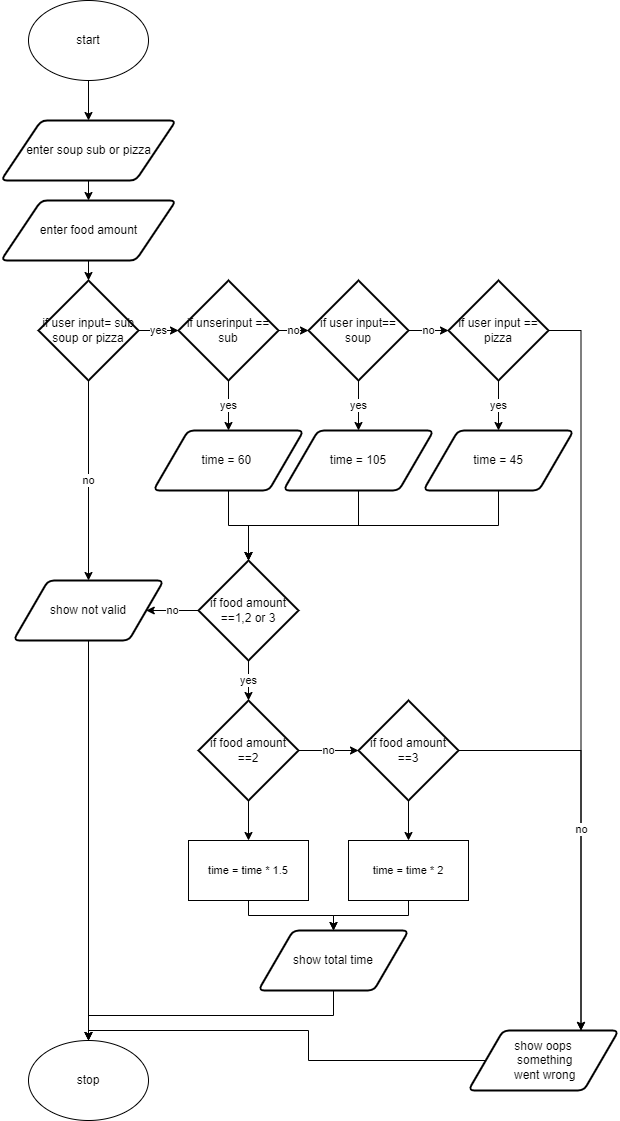

The diagram above was exported from draw.io. Its source (the exported page's mxGraphModel, read from the mxfile embedded in the PNG):
<mxGraphModel dx="690" dy="526" grid="1" gridSize="10" guides="1" tooltips="1" connect="1" arrows="1" fold="1" page="1" pageScale="1" pageWidth="827" pageHeight="1169" math="0" shadow="0">
  <root>
    <mxCell id="0" />
    <mxCell id="1" parent="0" />
    <mxCell id="9" style="edgeStyle=none;html=1;exitX=0.5;exitY=1;exitDx=0;exitDy=0;entryX=0.5;entryY=0;entryDx=0;entryDy=0;" parent="1" source="2" target="8" edge="1">
      <mxGeometry relative="1" as="geometry" />
    </mxCell>
    <mxCell id="2" value="start" style="ellipse;whiteSpace=wrap;html=1;" parent="1" vertex="1">
      <mxGeometry x="220" y="40" width="120" height="80" as="geometry" />
    </mxCell>
    <mxCell id="7" value="stop" style="ellipse;whiteSpace=wrap;html=1;" parent="1" vertex="1">
      <mxGeometry x="220" y="1080" width="120" height="80" as="geometry" />
    </mxCell>
    <mxCell id="12" style="edgeStyle=none;html=1;exitX=0.5;exitY=1;exitDx=0;exitDy=0;" parent="1" source="8" edge="1">
      <mxGeometry relative="1" as="geometry">
        <mxPoint x="280" y="240" as="targetPoint" />
      </mxGeometry>
    </mxCell>
    <mxCell id="8" value="enter soup sub or pizza" style="shape=parallelogram;html=1;strokeWidth=2;perimeter=parallelogramPerimeter;whiteSpace=wrap;rounded=1;arcSize=12;size=0.23;" parent="1" vertex="1">
      <mxGeometry x="192.5" y="160" width="175" height="60" as="geometry" />
    </mxCell>
    <mxCell id="21" value="no" style="edgeStyle=orthogonalEdgeStyle;shape=connector;rounded=0;html=1;exitX=0.5;exitY=1;exitDx=0;exitDy=0;exitPerimeter=0;entryX=0.5;entryY=0;entryDx=0;entryDy=0;labelBackgroundColor=default;fontFamily=Helvetica;fontSize=11;fontColor=default;endArrow=classic;strokeColor=default;" edge="1" parent="1" source="10" target="16">
      <mxGeometry relative="1" as="geometry" />
    </mxCell>
    <mxCell id="29" value="yes" style="edgeStyle=orthogonalEdgeStyle;shape=connector;rounded=0;html=1;exitX=1;exitY=0.5;exitDx=0;exitDy=0;exitPerimeter=0;labelBackgroundColor=default;fontFamily=Helvetica;fontSize=11;fontColor=default;endArrow=classic;strokeColor=default;" edge="1" parent="1" source="10" target="23">
      <mxGeometry relative="1" as="geometry" />
    </mxCell>
    <mxCell id="10" value="if user input= sub soup or pizza" style="strokeWidth=2;html=1;shape=mxgraph.flowchart.decision;whiteSpace=wrap;" parent="1" vertex="1">
      <mxGeometry x="230" y="320" width="100" height="100" as="geometry" />
    </mxCell>
    <mxCell id="13" style="edgeStyle=none;html=1;exitX=0.5;exitY=1;exitDx=0;exitDy=0;entryX=0.5;entryY=0;entryDx=0;entryDy=0;entryPerimeter=0;" parent="1" target="10" edge="1">
      <mxGeometry relative="1" as="geometry">
        <mxPoint x="280" y="300" as="sourcePoint" />
      </mxGeometry>
    </mxCell>
    <mxCell id="58" style="edgeStyle=orthogonalEdgeStyle;shape=connector;rounded=0;html=1;exitX=0.5;exitY=1;exitDx=0;exitDy=0;entryX=0.5;entryY=0;entryDx=0;entryDy=0;labelBackgroundColor=default;fontFamily=Helvetica;fontSize=11;fontColor=default;endArrow=classic;strokeColor=default;" edge="1" parent="1" source="16" target="7">
      <mxGeometry relative="1" as="geometry" />
    </mxCell>
    <mxCell id="16" value="show not valid" style="shape=parallelogram;html=1;strokeWidth=2;perimeter=parallelogramPerimeter;whiteSpace=wrap;rounded=1;arcSize=12;size=0.23;" parent="1" vertex="1">
      <mxGeometry x="205" y="620" width="150" height="60" as="geometry" />
    </mxCell>
    <mxCell id="31" value="no" style="edgeStyle=orthogonalEdgeStyle;shape=connector;rounded=0;html=1;exitX=1;exitY=0.5;exitDx=0;exitDy=0;exitPerimeter=0;entryX=0;entryY=0.5;entryDx=0;entryDy=0;entryPerimeter=0;labelBackgroundColor=default;fontFamily=Helvetica;fontSize=11;fontColor=default;endArrow=classic;strokeColor=default;" edge="1" parent="1" source="23" target="24">
      <mxGeometry relative="1" as="geometry" />
    </mxCell>
    <mxCell id="33" value="yes" style="edgeStyle=orthogonalEdgeStyle;shape=connector;rounded=0;html=1;exitX=0.5;exitY=1;exitDx=0;exitDy=0;exitPerimeter=0;labelBackgroundColor=default;fontFamily=Helvetica;fontSize=11;fontColor=default;endArrow=classic;strokeColor=default;" edge="1" parent="1" source="23" target="26">
      <mxGeometry relative="1" as="geometry" />
    </mxCell>
    <mxCell id="23" value="if unserinput == sub" style="strokeWidth=2;html=1;shape=mxgraph.flowchart.decision;whiteSpace=wrap;" vertex="1" parent="1">
      <mxGeometry x="370" y="320" width="100" height="100" as="geometry" />
    </mxCell>
    <mxCell id="32" value="no" style="edgeStyle=orthogonalEdgeStyle;shape=connector;rounded=0;html=1;exitX=1;exitY=0.5;exitDx=0;exitDy=0;exitPerimeter=0;entryX=0;entryY=0.5;entryDx=0;entryDy=0;entryPerimeter=0;labelBackgroundColor=default;fontFamily=Helvetica;fontSize=11;fontColor=default;endArrow=classic;strokeColor=default;" edge="1" parent="1" source="24" target="25">
      <mxGeometry relative="1" as="geometry" />
    </mxCell>
    <mxCell id="34" value="yes" style="edgeStyle=orthogonalEdgeStyle;shape=connector;rounded=0;html=1;exitX=0.5;exitY=1;exitDx=0;exitDy=0;exitPerimeter=0;labelBackgroundColor=default;fontFamily=Helvetica;fontSize=11;fontColor=default;endArrow=classic;strokeColor=default;" edge="1" parent="1" source="24" target="27">
      <mxGeometry relative="1" as="geometry" />
    </mxCell>
    <mxCell id="24" value="if user input== soup" style="strokeWidth=2;html=1;shape=mxgraph.flowchart.decision;whiteSpace=wrap;" vertex="1" parent="1">
      <mxGeometry x="500" y="320" width="100" height="100" as="geometry" />
    </mxCell>
    <mxCell id="35" value="yes" style="edgeStyle=orthogonalEdgeStyle;shape=connector;rounded=0;html=1;exitX=0.5;exitY=1;exitDx=0;exitDy=0;exitPerimeter=0;labelBackgroundColor=default;fontFamily=Helvetica;fontSize=11;fontColor=default;endArrow=classic;strokeColor=default;" edge="1" parent="1" source="25" target="28">
      <mxGeometry relative="1" as="geometry" />
    </mxCell>
    <mxCell id="53" style="edgeStyle=orthogonalEdgeStyle;shape=connector;rounded=0;html=1;exitX=1;exitY=0.5;exitDx=0;exitDy=0;exitPerimeter=0;entryX=0.75;entryY=0;entryDx=0;entryDy=0;labelBackgroundColor=default;fontFamily=Helvetica;fontSize=11;fontColor=default;endArrow=classic;strokeColor=default;" edge="1" parent="1" source="25" target="37">
      <mxGeometry relative="1" as="geometry" />
    </mxCell>
    <mxCell id="25" value="if user input == pizza" style="strokeWidth=2;html=1;shape=mxgraph.flowchart.decision;whiteSpace=wrap;" vertex="1" parent="1">
      <mxGeometry x="640" y="320" width="100" height="100" as="geometry" />
    </mxCell>
    <mxCell id="40" style="edgeStyle=orthogonalEdgeStyle;shape=connector;rounded=0;html=1;exitX=0.5;exitY=1;exitDx=0;exitDy=0;entryX=0.5;entryY=0;entryDx=0;entryDy=0;entryPerimeter=0;labelBackgroundColor=default;fontFamily=Helvetica;fontSize=11;fontColor=default;endArrow=classic;strokeColor=default;" edge="1" parent="1" source="26" target="39">
      <mxGeometry relative="1" as="geometry" />
    </mxCell>
    <mxCell id="26" value="time = 60&amp;nbsp;" style="shape=parallelogram;html=1;strokeWidth=2;perimeter=parallelogramPerimeter;whiteSpace=wrap;rounded=1;arcSize=12;size=0.23;" vertex="1" parent="1">
      <mxGeometry x="345" y="470" width="150" height="60" as="geometry" />
    </mxCell>
    <mxCell id="44" style="edgeStyle=orthogonalEdgeStyle;shape=connector;rounded=0;html=1;exitX=0.5;exitY=1;exitDx=0;exitDy=0;entryX=0.5;entryY=0;entryDx=0;entryDy=0;entryPerimeter=0;labelBackgroundColor=default;fontFamily=Helvetica;fontSize=11;fontColor=default;endArrow=classic;strokeColor=default;" edge="1" parent="1" source="27" target="39">
      <mxGeometry relative="1" as="geometry" />
    </mxCell>
    <mxCell id="27" value="time = 105" style="shape=parallelogram;html=1;strokeWidth=2;perimeter=parallelogramPerimeter;whiteSpace=wrap;rounded=1;arcSize=12;size=0.23;" vertex="1" parent="1">
      <mxGeometry x="475" y="470" width="150" height="60" as="geometry" />
    </mxCell>
    <mxCell id="45" style="edgeStyle=orthogonalEdgeStyle;shape=connector;rounded=0;html=1;exitX=0.5;exitY=1;exitDx=0;exitDy=0;labelBackgroundColor=default;fontFamily=Helvetica;fontSize=11;fontColor=default;endArrow=classic;strokeColor=default;" edge="1" parent="1" source="28">
      <mxGeometry relative="1" as="geometry">
        <mxPoint x="440" y="600" as="targetPoint" />
      </mxGeometry>
    </mxCell>
    <mxCell id="28" value="time = 45" style="shape=parallelogram;html=1;strokeWidth=2;perimeter=parallelogramPerimeter;whiteSpace=wrap;rounded=1;arcSize=12;size=0.23;" vertex="1" parent="1">
      <mxGeometry x="615" y="470" width="150" height="60" as="geometry" />
    </mxCell>
    <mxCell id="65" style="edgeStyle=orthogonalEdgeStyle;shape=connector;rounded=0;html=1;exitX=0;exitY=0.5;exitDx=0;exitDy=0;entryX=0.5;entryY=0;entryDx=0;entryDy=0;labelBackgroundColor=default;fontFamily=Helvetica;fontSize=11;fontColor=default;endArrow=classic;strokeColor=default;" edge="1" parent="1" source="37" target="7">
      <mxGeometry relative="1" as="geometry" />
    </mxCell>
    <mxCell id="37" value="show oops&lt;br&gt;&amp;nbsp;something&lt;br&gt;&amp;nbsp;went wrong" style="shape=parallelogram;html=1;strokeWidth=2;perimeter=parallelogramPerimeter;whiteSpace=wrap;rounded=1;arcSize=12;size=0.23;" vertex="1" parent="1">
      <mxGeometry x="660" y="1070" width="150" height="60" as="geometry" />
    </mxCell>
    <mxCell id="38" value="enter food amount" style="shape=parallelogram;html=1;strokeWidth=2;perimeter=parallelogramPerimeter;whiteSpace=wrap;rounded=1;arcSize=12;size=0.23;" vertex="1" parent="1">
      <mxGeometry x="192.5" y="240" width="175" height="60" as="geometry" />
    </mxCell>
    <mxCell id="43" value="no" style="edgeStyle=orthogonalEdgeStyle;shape=connector;rounded=0;html=1;exitX=0;exitY=0.5;exitDx=0;exitDy=0;exitPerimeter=0;entryX=1;entryY=0.5;entryDx=0;entryDy=0;labelBackgroundColor=default;fontFamily=Helvetica;fontSize=11;fontColor=default;endArrow=classic;strokeColor=default;" edge="1" parent="1" source="39" target="16">
      <mxGeometry relative="1" as="geometry" />
    </mxCell>
    <mxCell id="48" value="yes" style="edgeStyle=orthogonalEdgeStyle;shape=connector;rounded=0;html=1;exitX=0.5;exitY=1;exitDx=0;exitDy=0;exitPerimeter=0;entryX=0.5;entryY=0;entryDx=0;entryDy=0;entryPerimeter=0;labelBackgroundColor=default;fontFamily=Helvetica;fontSize=11;fontColor=default;endArrow=classic;strokeColor=default;" edge="1" parent="1" source="39" target="46">
      <mxGeometry relative="1" as="geometry" />
    </mxCell>
    <mxCell id="39" value="if food amount ==1,2 or 3" style="strokeWidth=2;html=1;shape=mxgraph.flowchart.decision;whiteSpace=wrap;" vertex="1" parent="1">
      <mxGeometry x="390" y="600" width="100" height="100" as="geometry" />
    </mxCell>
    <mxCell id="51" value="no" style="edgeStyle=orthogonalEdgeStyle;shape=connector;rounded=0;html=1;labelBackgroundColor=default;fontFamily=Helvetica;fontSize=11;fontColor=default;endArrow=classic;strokeColor=default;" edge="1" parent="1" source="46" target="47">
      <mxGeometry relative="1" as="geometry" />
    </mxCell>
    <mxCell id="57" style="edgeStyle=orthogonalEdgeStyle;shape=connector;rounded=0;html=1;exitX=0.5;exitY=1;exitDx=0;exitDy=0;exitPerimeter=0;entryX=0.5;entryY=0;entryDx=0;entryDy=0;labelBackgroundColor=default;fontFamily=Helvetica;fontSize=11;fontColor=default;endArrow=classic;strokeColor=default;" edge="1" parent="1" source="46" target="54">
      <mxGeometry relative="1" as="geometry" />
    </mxCell>
    <mxCell id="46" value="if food amount ==2" style="strokeWidth=2;html=1;shape=mxgraph.flowchart.decision;whiteSpace=wrap;" vertex="1" parent="1">
      <mxGeometry x="390" y="740" width="100" height="100" as="geometry" />
    </mxCell>
    <mxCell id="52" value="no" style="edgeStyle=orthogonalEdgeStyle;shape=connector;rounded=0;html=1;exitX=1;exitY=0.5;exitDx=0;exitDy=0;exitPerimeter=0;entryX=0.75;entryY=0;entryDx=0;entryDy=0;labelBackgroundColor=default;fontFamily=Helvetica;fontSize=11;fontColor=default;endArrow=classic;strokeColor=default;" edge="1" parent="1" source="47" target="37">
      <mxGeometry relative="1" as="geometry" />
    </mxCell>
    <mxCell id="56" style="edgeStyle=orthogonalEdgeStyle;shape=connector;rounded=0;html=1;exitX=0.5;exitY=1;exitDx=0;exitDy=0;exitPerimeter=0;entryX=0.5;entryY=0;entryDx=0;entryDy=0;labelBackgroundColor=default;fontFamily=Helvetica;fontSize=11;fontColor=default;endArrow=classic;strokeColor=default;" edge="1" parent="1" source="47" target="55">
      <mxGeometry relative="1" as="geometry" />
    </mxCell>
    <mxCell id="47" value="if food amount ==3" style="strokeWidth=2;html=1;shape=mxgraph.flowchart.decision;whiteSpace=wrap;" vertex="1" parent="1">
      <mxGeometry x="550" y="740" width="100" height="100" as="geometry" />
    </mxCell>
    <mxCell id="63" style="edgeStyle=orthogonalEdgeStyle;shape=connector;rounded=0;html=1;exitX=0.5;exitY=1;exitDx=0;exitDy=0;entryX=0.5;entryY=0;entryDx=0;entryDy=0;labelBackgroundColor=default;fontFamily=Helvetica;fontSize=11;fontColor=default;endArrow=classic;strokeColor=default;" edge="1" parent="1" source="54" target="60">
      <mxGeometry relative="1" as="geometry" />
    </mxCell>
    <mxCell id="54" value="time = time * 1.5" style="rounded=0;whiteSpace=wrap;html=1;fontFamily=Helvetica;fontSize=11;fontColor=default;" vertex="1" parent="1">
      <mxGeometry x="380" y="880" width="120" height="60" as="geometry" />
    </mxCell>
    <mxCell id="61" style="edgeStyle=orthogonalEdgeStyle;shape=connector;rounded=0;html=1;exitX=0.5;exitY=1;exitDx=0;exitDy=0;entryX=0.5;entryY=0;entryDx=0;entryDy=0;labelBackgroundColor=default;fontFamily=Helvetica;fontSize=11;fontColor=default;endArrow=classic;strokeColor=default;" edge="1" parent="1" source="55" target="60">
      <mxGeometry relative="1" as="geometry" />
    </mxCell>
    <mxCell id="55" value="time = time * 2" style="rounded=0;whiteSpace=wrap;html=1;fontFamily=Helvetica;fontSize=11;fontColor=default;" vertex="1" parent="1">
      <mxGeometry x="540" y="880" width="120" height="60" as="geometry" />
    </mxCell>
    <mxCell id="67" style="edgeStyle=orthogonalEdgeStyle;shape=connector;rounded=0;html=1;exitX=0.5;exitY=1;exitDx=0;exitDy=0;entryX=0.5;entryY=0;entryDx=0;entryDy=0;labelBackgroundColor=default;fontFamily=Helvetica;fontSize=11;fontColor=default;endArrow=classic;strokeColor=default;" edge="1" parent="1" source="60" target="7">
      <mxGeometry relative="1" as="geometry" />
    </mxCell>
    <mxCell id="60" value="show total time" style="shape=parallelogram;html=1;strokeWidth=2;perimeter=parallelogramPerimeter;whiteSpace=wrap;rounded=1;arcSize=12;size=0.23;" vertex="1" parent="1">
      <mxGeometry x="450" y="970" width="150" height="60" as="geometry" />
    </mxCell>
  </root>
</mxGraphModel>